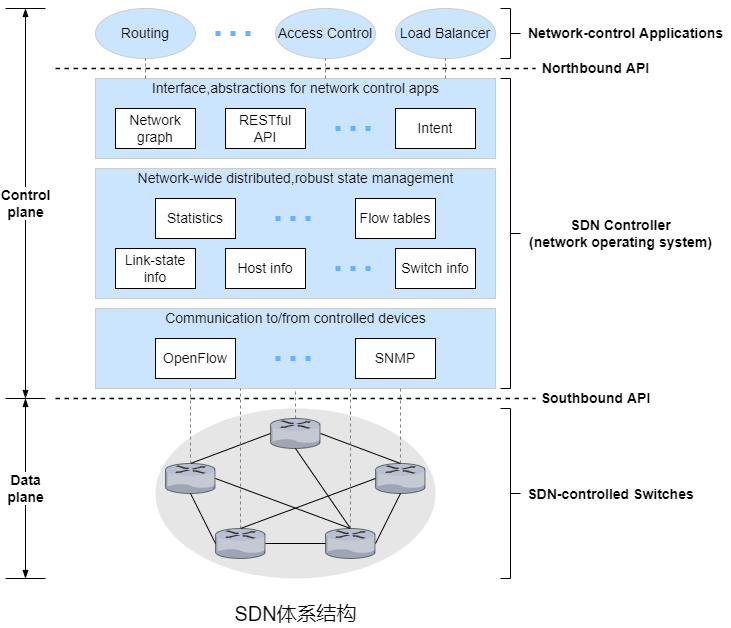

The diagram above was exported from draw.io. Its source (the exported page's mxGraphModel, read from the mxfile embedded in the PNG):
<mxGraphModel dx="955" dy="803" grid="1" gridSize="10" guides="1" tooltips="1" connect="1" arrows="1" fold="1" page="0" pageScale="1" pageWidth="827" pageHeight="1169" math="0" shadow="0">
  <root>
    <mxCell id="0" />
    <mxCell id="1" parent="0" />
    <mxCell id="hFeZsEcDrYBM9NAnjrg2-38" value="" style="ellipse;whiteSpace=wrap;html=1;fontSize=14;strokeColor=none;fillColor=#E6E6E6;" parent="1" vertex="1">
      <mxGeometry x="60" y="400" width="280" height="170" as="geometry" />
    </mxCell>
    <mxCell id="hFeZsEcDrYBM9NAnjrg2-11" value="" style="rounded=0;whiteSpace=wrap;html=1;fontSize=14;strokeColor=#CCCCCC;fillColor=#CCE5FF;" parent="1" vertex="1">
      <mxGeometry y="70" width="400" height="80" as="geometry" />
    </mxCell>
    <mxCell id="hFeZsEcDrYBM9NAnjrg2-1" value="&lt;font style=&quot;font-size: 14px;&quot;&gt;Routing&lt;/font&gt;" style="ellipse;whiteSpace=wrap;html=1;strokeColor=#CCCCCC;fillColor=#CCE5FF;" parent="1" vertex="1">
      <mxGeometry width="100" height="50" as="geometry" />
    </mxCell>
    <mxCell id="hFeZsEcDrYBM9NAnjrg2-3" value="" style="endArrow=none;dashed=1;html=1;rounded=0;fontSize=14;strokeWidth=1.5;" parent="1" edge="1">
      <mxGeometry width="50" height="50" relative="1" as="geometry">
        <mxPoint x="-40" y="60" as="sourcePoint" />
        <mxPoint x="440" y="60" as="targetPoint" />
      </mxGeometry>
    </mxCell>
    <mxCell id="hFeZsEcDrYBM9NAnjrg2-4" value="" style="endArrow=none;dashed=1;html=1;strokeWidth=5;rounded=0;fontSize=14;strokeColor=#66B2FF;dashPattern=1 2;" parent="1" edge="1">
      <mxGeometry width="50" height="50" relative="1" as="geometry">
        <mxPoint x="120" y="25" as="sourcePoint" />
        <mxPoint x="160" y="25" as="targetPoint" />
      </mxGeometry>
    </mxCell>
    <mxCell id="hFeZsEcDrYBM9NAnjrg2-5" value="&lt;span style=&quot;font-size: 14px;&quot;&gt;Access Control&lt;/span&gt;" style="ellipse;whiteSpace=wrap;html=1;strokeColor=#CCCCCC;fillColor=#CCE5FF;" parent="1" vertex="1">
      <mxGeometry x="180" width="100" height="50" as="geometry" />
    </mxCell>
    <mxCell id="hFeZsEcDrYBM9NAnjrg2-6" value="&lt;font style=&quot;font-size: 14px;&quot;&gt;Load Balancer&lt;/font&gt;" style="ellipse;whiteSpace=wrap;html=1;strokeColor=#CCCCCC;fillColor=#CCE5FF;" parent="1" vertex="1">
      <mxGeometry x="300" width="100" height="50" as="geometry" />
    </mxCell>
    <mxCell id="hFeZsEcDrYBM9NAnjrg2-8" value="Network graph" style="rounded=0;whiteSpace=wrap;html=1;fontSize=14;strokeColor=#000000;fillColor=#FFFFFF;" parent="1" vertex="1">
      <mxGeometry x="20" y="100" width="80" height="40" as="geometry" />
    </mxCell>
    <mxCell id="hFeZsEcDrYBM9NAnjrg2-9" value="RESTful API" style="rounded=0;whiteSpace=wrap;html=1;fontSize=14;strokeColor=#000000;fillColor=#FFFFFF;" parent="1" vertex="1">
      <mxGeometry x="130" y="100" width="80" height="40" as="geometry" />
    </mxCell>
    <mxCell id="hFeZsEcDrYBM9NAnjrg2-10" value="Interface,abstractions for network control apps" style="text;html=1;align=center;verticalAlign=middle;resizable=0;points=[];autosize=1;strokeColor=none;fillColor=none;fontSize=14;" parent="1" vertex="1">
      <mxGeometry x="50" y="70" width="300" height="20" as="geometry" />
    </mxCell>
    <mxCell id="hFeZsEcDrYBM9NAnjrg2-12" value="Northbound API" style="text;html=1;align=center;verticalAlign=middle;resizable=0;points=[];autosize=1;strokeColor=none;fillColor=none;fontSize=14;fontStyle=1" parent="1" vertex="1">
      <mxGeometry x="440" y="50" width="120" height="20" as="geometry" />
    </mxCell>
    <mxCell id="hFeZsEcDrYBM9NAnjrg2-13" value="Intent" style="rounded=0;whiteSpace=wrap;html=1;fontSize=14;strokeColor=#000000;fillColor=#FFFFFF;" parent="1" vertex="1">
      <mxGeometry x="300" y="100" width="80" height="40" as="geometry" />
    </mxCell>
    <mxCell id="hFeZsEcDrYBM9NAnjrg2-14" value="" style="endArrow=none;dashed=1;html=1;strokeWidth=5;rounded=0;fontSize=14;strokeColor=#66B2FF;dashPattern=1 2;" parent="1" edge="1">
      <mxGeometry width="50" height="50" relative="1" as="geometry">
        <mxPoint x="240" y="120" as="sourcePoint" />
        <mxPoint x="280" y="120" as="targetPoint" />
      </mxGeometry>
    </mxCell>
    <mxCell id="hFeZsEcDrYBM9NAnjrg2-15" value="" style="endArrow=none;html=1;rounded=0;fontSize=14;strokeColor=#808080;strokeWidth=1;dashed=1;" parent="1" edge="1">
      <mxGeometry width="50" height="50" relative="1" as="geometry">
        <mxPoint x="50" y="70" as="sourcePoint" />
        <mxPoint x="50" y="50" as="targetPoint" />
      </mxGeometry>
    </mxCell>
    <mxCell id="hFeZsEcDrYBM9NAnjrg2-16" value="" style="endArrow=none;html=1;rounded=0;fontSize=14;strokeColor=#808080;strokeWidth=1;dashed=1;" parent="1" edge="1">
      <mxGeometry width="50" height="50" relative="1" as="geometry">
        <mxPoint x="230" y="70" as="sourcePoint" />
        <mxPoint x="230" y="50" as="targetPoint" />
      </mxGeometry>
    </mxCell>
    <mxCell id="hFeZsEcDrYBM9NAnjrg2-17" value="" style="endArrow=none;html=1;rounded=0;fontSize=14;strokeColor=#808080;strokeWidth=1;dashed=1;" parent="1" edge="1">
      <mxGeometry width="50" height="50" relative="1" as="geometry">
        <mxPoint x="350" y="70" as="sourcePoint" />
        <mxPoint x="350" y="50" as="targetPoint" />
      </mxGeometry>
    </mxCell>
    <mxCell id="hFeZsEcDrYBM9NAnjrg2-20" value="" style="rounded=0;whiteSpace=wrap;html=1;fontSize=14;strokeColor=#CCCCCC;fillColor=#CCE5FF;" parent="1" vertex="1">
      <mxGeometry y="160" width="400" height="130" as="geometry" />
    </mxCell>
    <mxCell id="hFeZsEcDrYBM9NAnjrg2-21" value="Network-wide distributed,robust state management" style="text;html=1;align=center;verticalAlign=middle;resizable=0;points=[];autosize=1;strokeColor=none;fillColor=none;fontSize=14;" parent="1" vertex="1">
      <mxGeometry x="35" y="160" width="330" height="20" as="geometry" />
    </mxCell>
    <mxCell id="hFeZsEcDrYBM9NAnjrg2-22" value="" style="endArrow=none;dashed=1;html=1;strokeWidth=5;rounded=0;fontSize=14;strokeColor=#66B2FF;dashPattern=1 2;" parent="1" edge="1">
      <mxGeometry width="50" height="50" relative="1" as="geometry">
        <mxPoint x="180" y="210" as="sourcePoint" />
        <mxPoint x="220" y="210" as="targetPoint" />
      </mxGeometry>
    </mxCell>
    <mxCell id="hFeZsEcDrYBM9NAnjrg2-23" value="Statistics" style="rounded=0;whiteSpace=wrap;html=1;fontSize=14;strokeColor=#000000;fillColor=#FFFFFF;" parent="1" vertex="1">
      <mxGeometry x="60" y="190" width="80" height="40" as="geometry" />
    </mxCell>
    <mxCell id="hFeZsEcDrYBM9NAnjrg2-24" value="Flow tables" style="rounded=0;whiteSpace=wrap;html=1;fontSize=14;strokeColor=#000000;fillColor=#FFFFFF;" parent="1" vertex="1">
      <mxGeometry x="260" y="190" width="80" height="40" as="geometry" />
    </mxCell>
    <mxCell id="hFeZsEcDrYBM9NAnjrg2-25" value="Link-state info" style="rounded=0;whiteSpace=wrap;html=1;fontSize=14;strokeColor=#000000;fillColor=#FFFFFF;" parent="1" vertex="1">
      <mxGeometry x="20" y="240" width="80" height="40" as="geometry" />
    </mxCell>
    <mxCell id="hFeZsEcDrYBM9NAnjrg2-26" value="Host info" style="rounded=0;whiteSpace=wrap;html=1;fontSize=14;strokeColor=#000000;fillColor=#FFFFFF;" parent="1" vertex="1">
      <mxGeometry x="130" y="240" width="80" height="40" as="geometry" />
    </mxCell>
    <mxCell id="hFeZsEcDrYBM9NAnjrg2-27" value="" style="endArrow=none;dashed=1;html=1;strokeWidth=5;rounded=0;fontSize=14;strokeColor=#66B2FF;dashPattern=1 2;" parent="1" edge="1">
      <mxGeometry width="50" height="50" relative="1" as="geometry">
        <mxPoint x="240" y="260" as="sourcePoint" />
        <mxPoint x="280" y="260" as="targetPoint" />
      </mxGeometry>
    </mxCell>
    <mxCell id="hFeZsEcDrYBM9NAnjrg2-28" value="Switch info" style="rounded=0;whiteSpace=wrap;html=1;fontSize=14;strokeColor=#000000;fillColor=#FFFFFF;" parent="1" vertex="1">
      <mxGeometry x="300" y="240" width="80" height="40" as="geometry" />
    </mxCell>
    <mxCell id="hFeZsEcDrYBM9NAnjrg2-29" value="SDN Controller&lt;br&gt;(network operating system)" style="text;html=1;align=center;verticalAlign=middle;resizable=0;points=[];autosize=1;strokeColor=none;fillColor=none;fontSize=14;fontStyle=1" parent="1" vertex="1">
      <mxGeometry x="425" y="205" width="200" height="40" as="geometry" />
    </mxCell>
    <mxCell id="hFeZsEcDrYBM9NAnjrg2-30" value="" style="rounded=0;whiteSpace=wrap;html=1;fontSize=14;strokeColor=#CCCCCC;fillColor=#CCE5FF;" parent="1" vertex="1">
      <mxGeometry y="300" width="400" height="80" as="geometry" />
    </mxCell>
    <mxCell id="hFeZsEcDrYBM9NAnjrg2-31" value="Communication to/from controlled devices" style="text;html=1;align=center;verticalAlign=middle;resizable=0;points=[];autosize=1;strokeColor=none;fillColor=none;fontSize=14;" parent="1" vertex="1">
      <mxGeometry x="60" y="300" width="280" height="20" as="geometry" />
    </mxCell>
    <mxCell id="hFeZsEcDrYBM9NAnjrg2-32" value="OpenFlow" style="rounded=0;whiteSpace=wrap;html=1;fontSize=14;strokeColor=#000000;fillColor=#FFFFFF;" parent="1" vertex="1">
      <mxGeometry x="60" y="330" width="80" height="40" as="geometry" />
    </mxCell>
    <mxCell id="hFeZsEcDrYBM9NAnjrg2-33" value="" style="endArrow=none;dashed=1;html=1;strokeWidth=5;rounded=0;fontSize=14;strokeColor=#66B2FF;dashPattern=1 2;" parent="1" edge="1">
      <mxGeometry width="50" height="50" relative="1" as="geometry">
        <mxPoint x="180" y="350" as="sourcePoint" />
        <mxPoint x="220" y="350" as="targetPoint" />
      </mxGeometry>
    </mxCell>
    <mxCell id="hFeZsEcDrYBM9NAnjrg2-34" value="SNMP" style="rounded=0;whiteSpace=wrap;html=1;fontSize=14;strokeColor=#000000;fillColor=#FFFFFF;" parent="1" vertex="1">
      <mxGeometry x="260" y="330" width="80" height="40" as="geometry" />
    </mxCell>
    <mxCell id="hFeZsEcDrYBM9NAnjrg2-35" value="" style="endArrow=none;dashed=1;html=1;rounded=0;fontSize=14;strokeWidth=1.5;" parent="1" edge="1">
      <mxGeometry width="50" height="50" relative="1" as="geometry">
        <mxPoint x="-40" y="390" as="sourcePoint" />
        <mxPoint x="440" y="390" as="targetPoint" />
      </mxGeometry>
    </mxCell>
    <mxCell id="hFeZsEcDrYBM9NAnjrg2-36" value="Southbound API" style="text;html=1;align=center;verticalAlign=middle;resizable=0;points=[];autosize=1;strokeColor=none;fillColor=none;fontSize=14;fontStyle=1" parent="1" vertex="1">
      <mxGeometry x="440" y="380" width="120" height="20" as="geometry" />
    </mxCell>
    <mxCell id="hFeZsEcDrYBM9NAnjrg2-37" value="" style="verticalLabelPosition=bottom;sketch=0;html=1;verticalAlign=top;strokeColor=none;align=center;outlineConnect=0;shape=mxgraph.citrix.router;fontSize=14;fillColor=#FFFFFF;" parent="1" vertex="1">
      <mxGeometry x="175" y="410" width="50" height="30" as="geometry" />
    </mxCell>
    <mxCell id="hFeZsEcDrYBM9NAnjrg2-39" value="" style="verticalLabelPosition=bottom;sketch=0;html=1;verticalAlign=top;strokeColor=none;align=center;outlineConnect=0;shape=mxgraph.citrix.router;fontSize=14;fillColor=#FFFFFF;" parent="1" vertex="1">
      <mxGeometry x="280" y="455" width="50" height="30" as="geometry" />
    </mxCell>
    <mxCell id="hFeZsEcDrYBM9NAnjrg2-40" value="" style="verticalLabelPosition=bottom;sketch=0;html=1;verticalAlign=top;strokeColor=none;align=center;outlineConnect=0;shape=mxgraph.citrix.router;fontSize=14;fillColor=#FFFFFF;" parent="1" vertex="1">
      <mxGeometry x="70" y="455" width="50" height="30" as="geometry" />
    </mxCell>
    <mxCell id="hFeZsEcDrYBM9NAnjrg2-41" value="" style="verticalLabelPosition=bottom;sketch=0;html=1;verticalAlign=top;strokeColor=none;align=center;outlineConnect=0;shape=mxgraph.citrix.router;fontSize=14;fillColor=#FFFFFF;" parent="1" vertex="1">
      <mxGeometry x="120" y="520" width="50" height="30" as="geometry" />
    </mxCell>
    <mxCell id="hFeZsEcDrYBM9NAnjrg2-42" value="" style="verticalLabelPosition=bottom;sketch=0;html=1;verticalAlign=top;strokeColor=none;align=center;outlineConnect=0;shape=mxgraph.citrix.router;fontSize=14;fillColor=#FFFFFF;" parent="1" vertex="1">
      <mxGeometry x="230" y="520" width="50" height="30" as="geometry" />
    </mxCell>
    <mxCell id="hFeZsEcDrYBM9NAnjrg2-43" value="" style="endArrow=none;html=1;rounded=0;fontSize=14;strokeColor=#000000;strokeWidth=1;" parent="1" edge="1">
      <mxGeometry width="50" height="50" relative="1" as="geometry">
        <mxPoint x="225" y="425" as="sourcePoint" />
        <mxPoint x="305" y="455" as="targetPoint" />
      </mxGeometry>
    </mxCell>
    <mxCell id="hFeZsEcDrYBM9NAnjrg2-44" value="" style="endArrow=none;html=1;rounded=0;fontSize=14;strokeColor=#000000;strokeWidth=1;" parent="1" edge="1">
      <mxGeometry width="50" height="50" relative="1" as="geometry">
        <mxPoint x="280" y="535" as="sourcePoint" />
        <mxPoint x="305" y="485" as="targetPoint" />
      </mxGeometry>
    </mxCell>
    <mxCell id="hFeZsEcDrYBM9NAnjrg2-45" value="" style="endArrow=none;html=1;rounded=0;fontSize=14;strokeColor=#000000;strokeWidth=1;" parent="1" edge="1">
      <mxGeometry width="50" height="50" relative="1" as="geometry">
        <mxPoint x="170" y="535" as="sourcePoint" />
        <mxPoint x="230" y="535" as="targetPoint" />
      </mxGeometry>
    </mxCell>
    <mxCell id="hFeZsEcDrYBM9NAnjrg2-46" value="" style="endArrow=none;html=1;rounded=0;fontSize=14;strokeColor=#000000;strokeWidth=1;" parent="1" edge="1">
      <mxGeometry width="50" height="50" relative="1" as="geometry">
        <mxPoint x="95" y="485" as="sourcePoint" />
        <mxPoint x="120" y="535" as="targetPoint" />
      </mxGeometry>
    </mxCell>
    <mxCell id="hFeZsEcDrYBM9NAnjrg2-47" value="" style="endArrow=none;html=1;rounded=0;fontSize=14;strokeColor=#000000;strokeWidth=1;" parent="1" edge="1">
      <mxGeometry width="50" height="50" relative="1" as="geometry">
        <mxPoint x="95" y="455" as="sourcePoint" />
        <mxPoint x="175" y="425" as="targetPoint" />
      </mxGeometry>
    </mxCell>
    <mxCell id="hFeZsEcDrYBM9NAnjrg2-48" value="" style="endArrow=none;html=1;rounded=0;fontSize=14;strokeColor=#000000;strokeWidth=1;" parent="1" edge="1">
      <mxGeometry width="50" height="50" relative="1" as="geometry">
        <mxPoint x="145" y="520" as="sourcePoint" />
        <mxPoint x="280" y="470" as="targetPoint" />
      </mxGeometry>
    </mxCell>
    <mxCell id="hFeZsEcDrYBM9NAnjrg2-49" value="" style="endArrow=none;html=1;rounded=0;fontSize=14;strokeColor=#000000;strokeWidth=1;" parent="1" edge="1">
      <mxGeometry width="50" height="50" relative="1" as="geometry">
        <mxPoint x="255" y="520" as="sourcePoint" />
        <mxPoint x="200" y="440" as="targetPoint" />
      </mxGeometry>
    </mxCell>
    <mxCell id="hFeZsEcDrYBM9NAnjrg2-50" value="" style="endArrow=none;html=1;rounded=0;fontSize=14;strokeColor=#000000;strokeWidth=1;" parent="1" edge="1">
      <mxGeometry width="50" height="50" relative="1" as="geometry">
        <mxPoint x="255" y="520" as="sourcePoint" />
        <mxPoint x="120" y="470" as="targetPoint" />
      </mxGeometry>
    </mxCell>
    <mxCell id="hFeZsEcDrYBM9NAnjrg2-52" value="SDN体系结构" style="text;html=1;align=center;verticalAlign=middle;resizable=0;points=[];autosize=1;strokeColor=none;fillColor=none;fontSize=20;" parent="1" vertex="1">
      <mxGeometry x="134" y="591" width="132" height="28" as="geometry" />
    </mxCell>
    <mxCell id="_tFTB8e8pVTsZGsxylhC-1" value="" style="endArrow=none;html=1;rounded=0;" parent="1" edge="1">
      <mxGeometry width="50" height="50" relative="1" as="geometry">
        <mxPoint x="-90" as="sourcePoint" />
        <mxPoint x="-50" as="targetPoint" />
      </mxGeometry>
    </mxCell>
    <mxCell id="_tFTB8e8pVTsZGsxylhC-2" value="" style="endArrow=none;html=1;rounded=0;" parent="1" edge="1">
      <mxGeometry width="50" height="50" relative="1" as="geometry">
        <mxPoint x="-90" y="390" as="sourcePoint" />
        <mxPoint x="-50" y="390" as="targetPoint" />
      </mxGeometry>
    </mxCell>
    <mxCell id="_tFTB8e8pVTsZGsxylhC-3" value="Control&lt;br&gt;plane" style="endArrow=blockThin;html=1;rounded=0;startArrow=blockThin;startFill=1;endFill=1;fontSize=14;fontStyle=1" parent="1" edge="1">
      <mxGeometry width="50" height="50" relative="1" as="geometry">
        <mxPoint x="-70" y="390" as="sourcePoint" />
        <mxPoint x="-70" as="targetPoint" />
      </mxGeometry>
    </mxCell>
    <mxCell id="_tFTB8e8pVTsZGsxylhC-5" value="" style="endArrow=none;html=1;rounded=0;" parent="1" edge="1">
      <mxGeometry width="50" height="50" relative="1" as="geometry">
        <mxPoint x="-90" y="570" as="sourcePoint" />
        <mxPoint x="-50" y="570" as="targetPoint" />
      </mxGeometry>
    </mxCell>
    <mxCell id="_tFTB8e8pVTsZGsxylhC-6" value="Data&lt;br&gt;plane" style="endArrow=blockThin;html=1;rounded=0;fontSize=14;startArrow=blockThin;startFill=1;endFill=1;fontStyle=1" parent="1" edge="1">
      <mxGeometry width="50" height="50" relative="1" as="geometry">
        <mxPoint x="-70" y="570" as="sourcePoint" />
        <mxPoint x="-70" y="390" as="targetPoint" />
      </mxGeometry>
    </mxCell>
    <mxCell id="Df6bO-5BXnK0nNGyRuWs-2" value="" style="strokeWidth=1;html=1;shape=mxgraph.flowchart.annotation_2;align=left;labelPosition=right;pointerEvents=1;direction=west;" parent="1" vertex="1">
      <mxGeometry x="405" y="70" width="20" height="310" as="geometry" />
    </mxCell>
    <mxCell id="Df6bO-5BXnK0nNGyRuWs-3" value="" style="strokeWidth=1;html=1;shape=mxgraph.flowchart.annotation_2;align=left;labelPosition=right;pointerEvents=1;direction=west;" parent="1" vertex="1">
      <mxGeometry x="405" width="20" height="50" as="geometry" />
    </mxCell>
    <mxCell id="Df6bO-5BXnK0nNGyRuWs-4" value="Network-control Applications" style="text;html=1;align=center;verticalAlign=middle;resizable=0;points=[];autosize=1;strokeColor=none;fillColor=none;fontSize=14;fontStyle=1" parent="1" vertex="1">
      <mxGeometry x="425" y="15" width="210" height="20" as="geometry" />
    </mxCell>
    <mxCell id="Df6bO-5BXnK0nNGyRuWs-5" value="" style="strokeWidth=1;html=1;shape=mxgraph.flowchart.annotation_2;align=left;labelPosition=right;pointerEvents=1;direction=west;" parent="1" vertex="1">
      <mxGeometry x="405" y="400" width="20" height="170" as="geometry" />
    </mxCell>
    <mxCell id="Df6bO-5BXnK0nNGyRuWs-6" value="SDN-controlled Switches" style="text;html=1;align=center;verticalAlign=middle;resizable=0;points=[];autosize=1;strokeColor=none;fillColor=none;fontSize=14;fontStyle=1" parent="1" vertex="1">
      <mxGeometry x="427" y="475" width="176" height="21" as="geometry" />
    </mxCell>
    <mxCell id="weWY2MH2WH8-wOh4UVa8-1" value="" style="endArrow=none;html=1;rounded=0;strokeColor=#808080;dashed=1;" parent="1" edge="1">
      <mxGeometry width="50" height="50" relative="1" as="geometry">
        <mxPoint x="200" y="410" as="sourcePoint" />
        <mxPoint x="200" y="380" as="targetPoint" />
      </mxGeometry>
    </mxCell>
    <mxCell id="weWY2MH2WH8-wOh4UVa8-2" value="" style="endArrow=none;dashed=1;html=1;strokeWidth=1;rounded=0;strokeColor=#808080;" parent="1" edge="1">
      <mxGeometry width="50" height="50" relative="1" as="geometry">
        <mxPoint x="95" y="455" as="sourcePoint" />
        <mxPoint x="95" y="380" as="targetPoint" />
      </mxGeometry>
    </mxCell>
    <mxCell id="weWY2MH2WH8-wOh4UVa8-4" value="" style="endArrow=none;html=1;rounded=0;dashed=1;strokeColor=#808080;strokeWidth=1;" parent="1" edge="1">
      <mxGeometry width="50" height="50" relative="1" as="geometry">
        <mxPoint x="145" y="520" as="sourcePoint" />
        <mxPoint x="145" y="380" as="targetPoint" />
      </mxGeometry>
    </mxCell>
    <mxCell id="weWY2MH2WH8-wOh4UVa8-5" value="" style="endArrow=none;html=1;rounded=0;dashed=1;strokeColor=#808080;strokeWidth=1;" parent="1" edge="1">
      <mxGeometry width="50" height="50" relative="1" as="geometry">
        <mxPoint x="255" y="520" as="sourcePoint" />
        <mxPoint x="255" y="380" as="targetPoint" />
      </mxGeometry>
    </mxCell>
    <mxCell id="weWY2MH2WH8-wOh4UVa8-6" value="" style="endArrow=none;dashed=1;html=1;strokeWidth=1;rounded=0;strokeColor=#808080;" parent="1" edge="1">
      <mxGeometry width="50" height="50" relative="1" as="geometry">
        <mxPoint x="305" y="455" as="sourcePoint" />
        <mxPoint x="305" y="380" as="targetPoint" />
      </mxGeometry>
    </mxCell>
  </root>
</mxGraphModel>